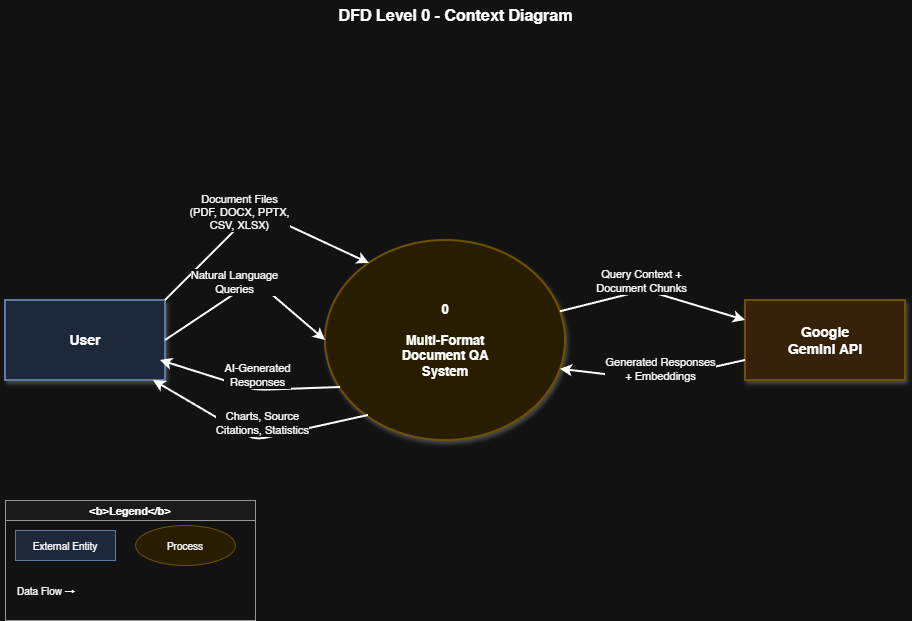

The diagram above was exported from draw.io. Its source (the exported page's mxGraphModel, read from the mxfile embedded in the PNG):
<mxGraphModel dx="1426" dy="749" grid="1" gridSize="10" guides="1" tooltips="1" connect="1" arrows="1" fold="1" page="1" pageScale="1" pageWidth="1100" pageHeight="850" math="0" shadow="0">
  <root>
    <mxCell id="0" />
    <mxCell id="1" parent="0" />
    <mxCell id="title" parent="1" style="text;html=1;align=center;verticalAlign=middle;resizable=0;points=[];autosize=1;strokeColor=none;fillColor=none;fontSize=16;" value="&lt;b&gt;DFD Level 0 - Context Diagram&lt;/b&gt;" vertex="1">
      <mxGeometry height="30" width="300" x="380" y="20" as="geometry" />
    </mxCell>
    <mxCell id="user" parent="1" style="shape=rectangle;rounded=0;whiteSpace=wrap;html=1;fillColor=#dae8fc;strokeColor=#6c8ebf;shadow=1;fontSize=14;strokeWidth=2;" value="&lt;b&gt;User&lt;/b&gt;" vertex="1">
      <mxGeometry height="80" width="160" x="80" y="320" as="geometry" />
    </mxCell>
    <mxCell id="system" parent="1" style="ellipse;whiteSpace=wrap;html=1;fillColor=#fff2cc;strokeColor=#d6b656;shadow=1;fontSize=13;strokeWidth=2;" value="&lt;b&gt;0&lt;/b&gt;&lt;br&gt;&lt;br&gt;&lt;b&gt;Multi-Format&lt;/b&gt;&lt;br&gt;&lt;b&gt;Document QA&lt;/b&gt;&lt;br&gt;&lt;b&gt;System&lt;/b&gt;" vertex="1">
      <mxGeometry height="200" width="240" x="400" y="260" as="geometry" />
    </mxCell>
    <mxCell id="gemini" parent="1" style="shape=rectangle;rounded=0;whiteSpace=wrap;html=1;fillColor=#ffe6cc;strokeColor=#d6b656;shadow=1;fontSize=14;strokeWidth=2;" value="&lt;b&gt;Google&lt;/b&gt;&lt;br&gt;&lt;b&gt;Gemini API&lt;/b&gt;" vertex="1">
      <mxGeometry height="80" width="160" x="820" y="320" as="geometry" />
    </mxCell>
    <mxCell id="flow1" edge="1" parent="1" style="endArrow=classic;html=1;strokeWidth=2;fontSize=11;entryX=0.183;entryY=0.115;entryDx=0;entryDy=0;entryPerimeter=0;" target="system" value="Document Files&lt;br&gt;(PDF, DOCX, PPTX,&lt;br&gt;CSV, XLSX)">
      <mxGeometry relative="1" x="-0.1" y="10" as="geometry">
        <mxPoint as="offset" />
        <Array as="points">
          <mxPoint x="330" y="230" />
        </Array>
        <mxPoint x="240" y="320.000624756395" as="sourcePoint" />
        <mxPoint x="435.1471862576143" y="269.84932188134513" as="targetPoint" />
      </mxGeometry>
    </mxCell>
    <mxCell id="flow2" edge="1" parent="1" source="user" style="endArrow=classic;html=1;strokeWidth=2;fontSize=11;exitX=1;exitY=0.5;entryX=0;entryY=0.5;" target="system" value="Natural Language&lt;br&gt;Queries">
      <mxGeometry relative="1" x="-0.1" y="10" as="geometry">
        <mxPoint as="offset" />
        <Array as="points">
          <mxPoint x="330" y="300" />
        </Array>
      </mxGeometry>
    </mxCell>
    <mxCell id="flow3" edge="1" parent="1" source="system" style="endArrow=classic;html=1;strokeWidth=2;fontSize=11;exitX=0.063;exitY=0.735;entryX=1;entryY=0.5;exitDx=0;exitDy=0;exitPerimeter=0;" value="AI-Generated&lt;br&gt;Responses">
      <mxGeometry relative="1" x="-0.1" y="-15" as="geometry">
        <mxPoint as="offset" />
        <Array as="points">
          <mxPoint x="330" y="410" />
        </Array>
        <mxPoint x="400.0008457734618" y="408.7347885566346" as="sourcePoint" />
        <mxPoint x="234.94" y="380" as="targetPoint" />
      </mxGeometry>
    </mxCell>
    <mxCell id="flow4" edge="1" parent="1" source="system" style="endArrow=classic;html=1;strokeWidth=2;fontSize=11;exitX=0.179;exitY=0.875;exitDx=0;exitDy=0;exitPerimeter=0;" target="user" value="Charts, Source&lt;br&gt;Citations, Statistics">
      <mxGeometry relative="1" x="-0.1" y="-15" as="geometry">
        <mxPoint as="offset" />
        <Array as="points">
          <mxPoint x="330" y="460" />
        </Array>
        <mxPoint x="407.1008489144947" y="456.44957554275265" as="sourcePoint" />
        <mxPoint x="230" y="425" as="targetPoint" />
      </mxGeometry>
    </mxCell>
    <mxCell id="flow5" edge="1" parent="1" source="system" style="endArrow=classic;html=1;strokeWidth=2;fontSize=11;exitX=1;exitY=0.35;entryX=0;entryY=0.25;" target="gemini" value="Query Context +&lt;br&gt;Document Chunks">
      <mxGeometry relative="1" x="-0.1" y="10" as="geometry">
        <mxPoint as="offset" />
        <Array as="points">
          <mxPoint x="720" y="310" />
        </Array>
      </mxGeometry>
    </mxCell>
    <mxCell id="flow6" edge="1" parent="1" source="gemini" style="endArrow=classic;html=1;strokeWidth=2;fontSize=11;exitX=0;exitY=0.75;entryX=1;entryY=0.65;" target="system" value="Generated Responses&lt;br&gt;+ Embeddings">
      <mxGeometry relative="1" x="-0.1" y="-10" as="geometry">
        <mxPoint as="offset" />
        <Array as="points">
          <mxPoint x="730" y="400" />
        </Array>
      </mxGeometry>
    </mxCell>
    <mxCell id="legend-box" parent="1" style="swimlane;startSize=20;fillColor=#f5f5f5;strokeColor=#666666;fontSize=11;" value="&lt;b&gt;Legend&lt;/b&gt;" vertex="1">
      <mxGeometry height="120" width="250" x="80" y="520" as="geometry" />
    </mxCell>
    <mxCell id="leg1" parent="legend-box" style="shape=rectangle;rounded=0;whiteSpace=wrap;html=1;fillColor=#dae8fc;strokeColor=#6c8ebf;fontSize=10;" value="External Entity" vertex="1">
      <mxGeometry height="30" width="100" x="10" y="30" as="geometry" />
    </mxCell>
    <mxCell id="leg2" parent="legend-box" style="ellipse;whiteSpace=wrap;html=1;fillColor=#fff2cc;strokeColor=#d6b656;fontSize=10;" value="Process" vertex="1">
      <mxGeometry height="40" width="100" x="130" y="25" as="geometry" />
    </mxCell>
    <mxCell id="leg3" parent="legend-box" style="text;html=1;align=left;verticalAlign=middle;fillColor=none;strokeColor=none;fontSize=10;" value="Data Flow →" vertex="1">
      <mxGeometry height="20" width="80" x="10" y="80" as="geometry" />
    </mxCell>
  </root>
</mxGraphModel>